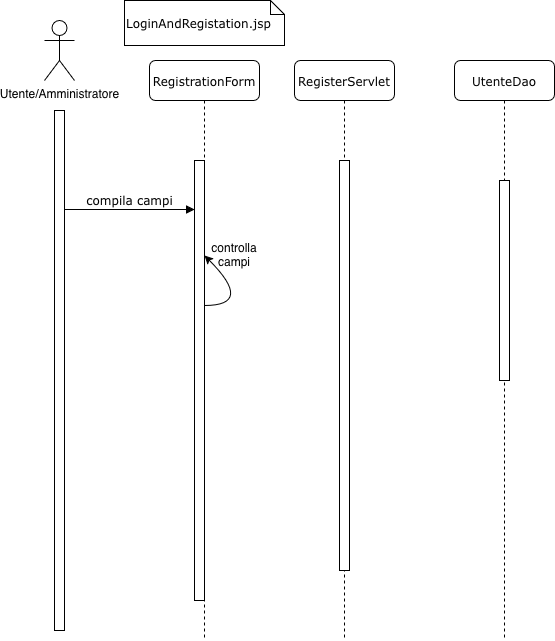

The diagram above was exported from draw.io. Its source (the exported page's mxGraphModel, read from the mxfile embedded in the PNG):
<mxGraphModel dx="2798" dy="953" grid="1" gridSize="10" guides="1" tooltips="1" connect="1" arrows="1" fold="1" page="1" pageScale="1" pageWidth="1100" pageHeight="850" background="none" math="0" shadow="0">
  <root>
    <mxCell id="0" />
    <mxCell id="1" parent="0" />
    <mxCell id="7baba1c4bc27f4b0-2" parent="1" style="shape=umlLifeline;perimeter=lifelinePerimeter;whiteSpace=wrap;html=1;container=1;collapsible=0;recursiveResize=0;outlineConnect=0;rounded=1;shadow=0;comic=0;labelBackgroundColor=none;strokeWidth=1;fontFamily=Verdana;fontSize=12;align=center;" value="RegisterServlet" vertex="1">
      <mxGeometry height="580" width="100" x="240" y="80" as="geometry" />
    </mxCell>
    <mxCell id="7baba1c4bc27f4b0-10" parent="7baba1c4bc27f4b0-2" style="html=1;points=[];perimeter=orthogonalPerimeter;rounded=0;shadow=0;comic=0;labelBackgroundColor=none;strokeWidth=1;fontFamily=Verdana;fontSize=12;align=center;" value="" vertex="1">
      <mxGeometry height="410" width="10" x="45" y="100" as="geometry" />
    </mxCell>
    <mxCell id="7baba1c4bc27f4b0-3" parent="1" style="shape=umlLifeline;perimeter=lifelinePerimeter;whiteSpace=wrap;html=1;container=1;collapsible=0;recursiveResize=0;outlineConnect=0;rounded=1;shadow=0;comic=0;labelBackgroundColor=none;strokeWidth=1;fontFamily=Verdana;fontSize=12;align=center;" value="UtenteDao" vertex="1">
      <mxGeometry height="580" width="100" x="400" y="80" as="geometry" />
    </mxCell>
    <mxCell id="7baba1c4bc27f4b0-13" parent="7baba1c4bc27f4b0-3" style="html=1;points=[];perimeter=orthogonalPerimeter;rounded=0;shadow=0;comic=0;labelBackgroundColor=none;strokeWidth=1;fontFamily=Verdana;fontSize=12;align=center;" value="" vertex="1">
      <mxGeometry height="200" width="10" x="45" y="120" as="geometry" />
    </mxCell>
    <mxCell id="7baba1c4bc27f4b0-8" parent="1" style="shape=umlLifeline;perimeter=lifelinePerimeter;whiteSpace=wrap;html=1;container=1;collapsible=0;recursiveResize=0;outlineConnect=0;rounded=1;shadow=0;comic=0;labelBackgroundColor=none;strokeWidth=1;fontFamily=Verdana;fontSize=12;align=center;" value="RegistrationForm" vertex="1">
      <mxGeometry height="580" width="110" x="95" y="80" as="geometry" />
    </mxCell>
    <mxCell id="7baba1c4bc27f4b0-9" parent="7baba1c4bc27f4b0-8" style="html=1;points=[];perimeter=orthogonalPerimeter;rounded=0;shadow=0;comic=0;labelBackgroundColor=none;strokeWidth=1;fontFamily=Verdana;fontSize=12;align=center;" value="" vertex="1">
      <mxGeometry height="440" width="10" x="45" y="100" as="geometry" />
    </mxCell>
    <mxCell id="py3HmR-Cq1MNERZeqEu9-26" edge="1" parent="7baba1c4bc27f4b0-8" style="curved=1;endArrow=classic;html=1;rounded=0;" target="7baba1c4bc27f4b0-8" value="">
      <mxGeometry height="50" relative="1" width="50" as="geometry">
        <Array as="points">
          <mxPoint x="105" y="245" />
          <mxPoint x="55" y="195" />
        </Array>
        <mxPoint x="55" y="245" as="sourcePoint" />
        <mxPoint x="105" y="195" as="targetPoint" />
      </mxGeometry>
    </mxCell>
    <mxCell id="py3HmR-Cq1MNERZeqEu9-1" parent="1" style="shape=umlActor;verticalLabelPosition=bottom;verticalAlign=top;html=1;outlineConnect=0;" value="Utente/Amministratore" vertex="1">
      <mxGeometry height="60" width="30" x="-10" y="40" as="geometry" />
    </mxCell>
    <mxCell id="py3HmR-Cq1MNERZeqEu9-4" parent="1" style="html=1;points=[];perimeter=orthogonalPerimeter;rounded=0;shadow=0;comic=0;labelBackgroundColor=none;strokeWidth=1;fontFamily=Verdana;fontSize=12;align=center;" value="" vertex="1">
      <mxGeometry height="520" width="10" y="130" as="geometry" />
    </mxCell>
    <mxCell id="py3HmR-Cq1MNERZeqEu9-5" edge="1" parent="1" style="html=1;verticalAlign=bottom;endArrow=block;entryX=0;entryY=0;labelBackgroundColor=none;fontFamily=Verdana;fontSize=12;edgeStyle=elbowEdgeStyle;elbow=vertical;" value="compila campi">
      <mxGeometry relative="1" as="geometry">
        <mxPoint x="10" y="229" as="sourcePoint" />
        <mxPoint x="140" y="229" as="targetPoint" />
      </mxGeometry>
    </mxCell>
    <mxCell id="py3HmR-Cq1MNERZeqEu9-8" parent="1" style="shape=note;whiteSpace=wrap;html=1;size=14;verticalAlign=top;align=left;spacingTop=-6;rounded=0;shadow=0;comic=0;labelBackgroundColor=none;strokeWidth=1;fontFamily=Verdana;fontSize=12" value="&lt;div&gt;&lt;br&gt;&lt;/div&gt;&lt;div&gt;LoginAndRegistation.jsp&lt;/div&gt;" vertex="1">
      <mxGeometry height="45" width="160" x="70" y="20" as="geometry" />
    </mxCell>
    <mxCell id="py3HmR-Cq1MNERZeqEu9-28" parent="1" style="text;html=1;whiteSpace=wrap;strokeColor=none;fillColor=none;align=center;verticalAlign=middle;rounded=0;" value="controlla campi" vertex="1">
      <mxGeometry height="30" width="60" x="150" y="260" as="geometry" />
    </mxCell>
  </root>
</mxGraphModel>